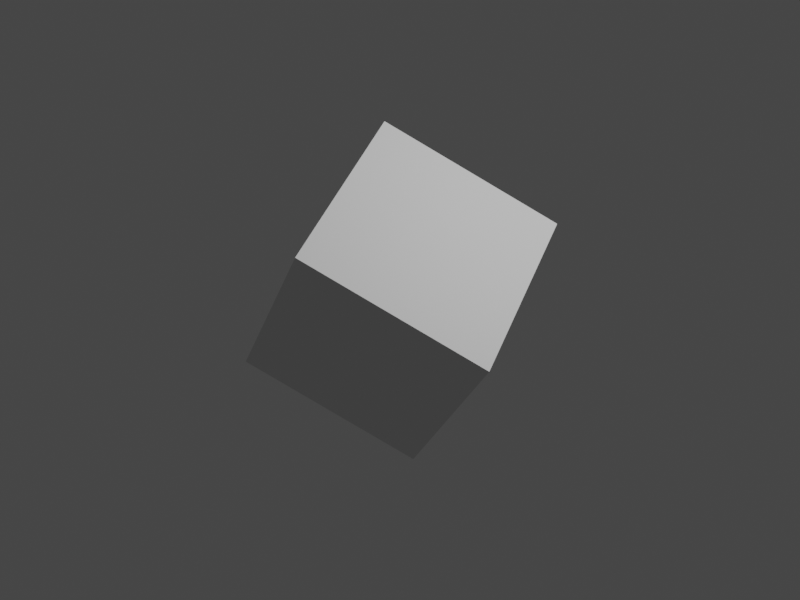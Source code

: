 # Source: test_bytesInOut_01.blend  (saved by Blender 3.6.13; exported with 4.5.12 LTS)
import bpy
from mathutils import Matrix  # noqa: F401  (used for matrix-valued properties, if any)

bpy.ops.wm.read_factory_settings(use_empty=True)
scene = bpy.context.scene
scene.name = 'Scene'

# ---- collections
col_collection = bpy.data.collections.new('Collection'); scene.collection.children.link(col_collection)

# ---- world
world_world = bpy.data.worlds.new('World'); scene.world = world_world
world_world.use_nodes = True; world_world.node_tree.nodes.clear()
_N = world_world.node_tree.nodes; _L = world_world.node_tree.links
n0 = _N.new('ShaderNodeOutputWorld'); n0.name = 'World Output'; n0.location = (300, 300)
n1 = _N.new('ShaderNodeBackground'); n1.name = 'Background'; n1.location = (10, 300)
n1.inputs[0].default_value = (0.05088, 0.05088, 0.05088, 1.0)
_L.new(n1.outputs[0], n0.inputs[0])
n0.is_active_output = True
world_world.color = (0.05088, 0.05088, 0.05088)
world_world.use_sun_shadow = False
world_world.sun_shadow_jitter_overblur = 0.0

# ---- cameras
cam_camera = bpy.data.cameras.new('Camera')
cam_camera.clip_end = 100.0
cam_camera.ortho_scale = 7.314

# ---- lights
light_light = bpy.data.lights.new('Light', 'POINT')
light_light.transmission_factor = 0.0
light_light.energy = 1000.0
light_light.shadow_soft_size = 0.1
light_light.shadow_maximum_resolution = 0.006
light_light.use_absolute_resolution = True

# ---- meshes
me_cube = bpy.data.meshes.new('Cube')
me_cube.from_pydata([(-1.0, -1.0, -1.0), (-1.0, -1.0, 1.0), (-1.0, 1.0, -1.0), (-1.0, 1.0, 1.0), (1.0, -1.0, -1.0), (1.0, -1.0, 1.0), (1.0, 1.0, -1.0), (1.0, 1.0, 1.0)], [], [(0, 1, 3, 2), (2, 3, 7, 6), (6, 7, 5, 4), (4, 5, 1, 0), (2, 6, 4, 0), (7, 3, 1, 5)])
_uv = me_cube.uv_layers.new(name='UVMap')
_uv.uv.foreach_set('vector', [0.375, 0.0, 0.625, 0.0, 0.625, 0.25, 0.375, 0.25, 0.375, 0.25, 0.625, 0.25, 0.625, 0.5, 0.375, 0.5, 0.375, 0.5, 0.625, 0.5, 0.625, 0.75, 0.375, 0.75, 0.375, 0.75, 0.625, 0.75, 0.625, 1.0, 0.375, 1.0, 0.125, 0.5, 0.375, 0.5, 0.375, 0.75, 0.125, 0.75, 0.625, 0.5, 0.875, 0.5, 0.875, 0.75, 0.625, 0.75])
me_cube.update()

# ---- objects
ob_light = bpy.data.objects.new('Light', light_light)
ob_camera = bpy.data.objects.new('Camera', cam_camera)
ob_cube = bpy.data.objects.new('Cube', me_cube)

# ---- transforms, parenting, visibility, modifiers, constraints
ob_light.location = (4.076, 1.005, 5.904)
ob_light.rotation_euler = (0.6503, 0.05522, 1.866)
ob_light.lock_rotations_4d = False
ob_light.empty_display_type = 'ARROWS'
ob_light.color = (0.0, 0.0, 0.0, 0.0)
ob_light.lineart.crease_threshold = 0.0
ob_camera.location = (7.359, -6.926, 4.958)
ob_camera.rotation_euler = (1.109, 0.0, 0.8149)
ob_camera.lock_rotations_4d = False
ob_camera.empty_display_type = 'ARROWS'
ob_camera.color = (0.0, 0.0, 0.0, 0.0)
ob_camera.display_type = 'WIRE'
ob_camera.lineart.crease_threshold = 0.0
ob_cube.location = (0.0, 0.0, 0.0)
ob_cube.rotation_euler = (0.4189, 0.4887, 0.5934)

# ---- collection membership
col_collection.objects.link(ob_light)
col_collection.objects.link(ob_camera)
col_collection.objects.link(ob_cube)

# ---- scene / render settings (as saved in the file)
scene.camera = ob_camera
scene.frame_start = 1; scene.frame_end = 250; scene.frame_set(1)
scene.render.engine = 'BLENDER_EEVEE_NEXT'
scene.render.resolution_x = 800
scene.render.resolution_y = 600
scene.cycles.sampling_pattern = 'TABULATED_SOBOL'
scene.view_settings.view_transform = 'Filmic'
bpy.context.view_layer.update()
